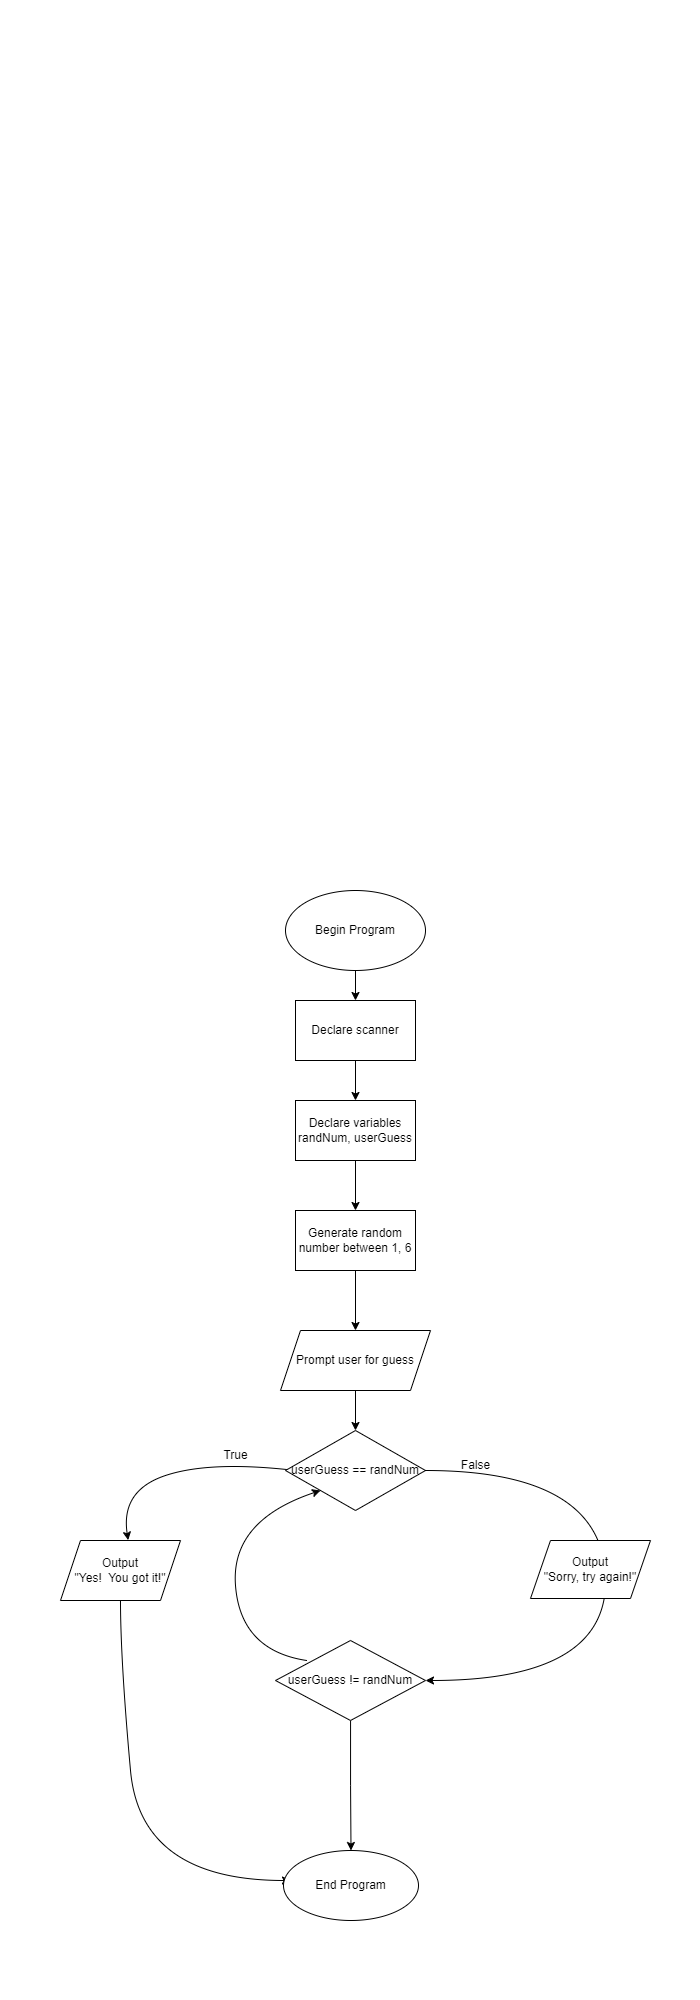

The diagram above was exported from draw.io. Its source (the exported page's mxGraphModel, read from the mxfile embedded in the PNG):
<mxGraphModel dx="1687" dy="1869" grid="1" gridSize="10" guides="1" tooltips="1" connect="1" arrows="1" fold="1" page="1" pageScale="1" pageWidth="700" pageHeight="1000" math="0" shadow="0">
  <root>
    <mxCell id="0" />
    <mxCell id="1" parent="0" />
    <mxCell id="-kX0xX7nWMYJKc5Jz6fm-3" value="" style="edgeStyle=orthogonalEdgeStyle;rounded=0;orthogonalLoop=1;jettySize=auto;html=1;" parent="1" source="-kX0xX7nWMYJKc5Jz6fm-1" target="-kX0xX7nWMYJKc5Jz6fm-2" edge="1">
      <mxGeometry relative="1" as="geometry" />
    </mxCell>
    <mxCell id="-kX0xX7nWMYJKc5Jz6fm-1" value="Begin Program" style="ellipse;whiteSpace=wrap;html=1;" parent="1" vertex="1">
      <mxGeometry x="285" y="-110" width="140" height="80" as="geometry" />
    </mxCell>
    <mxCell id="FChMpm0SYfwyfl0ljaIC-15" value="" style="edgeStyle=orthogonalEdgeStyle;rounded=0;orthogonalLoop=1;jettySize=auto;html=1;" parent="1" source="-kX0xX7nWMYJKc5Jz6fm-2" target="FChMpm0SYfwyfl0ljaIC-13" edge="1">
      <mxGeometry relative="1" as="geometry" />
    </mxCell>
    <mxCell id="-kX0xX7nWMYJKc5Jz6fm-2" value="Declare scanner" style="whiteSpace=wrap;html=1;" parent="1" vertex="1">
      <mxGeometry x="295" width="120" height="60" as="geometry" />
    </mxCell>
    <mxCell id="-kX0xX7nWMYJKc5Jz6fm-7" value="" style="edgeStyle=orthogonalEdgeStyle;rounded=0;orthogonalLoop=1;jettySize=auto;html=1;" parent="1" edge="1">
      <mxGeometry relative="1" as="geometry">
        <mxPoint x="355" y="380" as="sourcePoint" />
        <mxPoint x="355" y="430" as="targetPoint" />
      </mxGeometry>
    </mxCell>
    <mxCell id="FChMpm0SYfwyfl0ljaIC-7" value="" style="curved=1;endArrow=classic;html=1;rounded=0;entryX=0.564;entryY=-0.006;entryDx=0;entryDy=0;entryPerimeter=0;" parent="1" edge="1" target="snLUkSxSponOWx60yfEp-2">
      <mxGeometry width="50" height="50" relative="1" as="geometry">
        <mxPoint x="295" y="470" as="sourcePoint" />
        <mxPoint x="145" y="510" as="targetPoint" />
        <Array as="points">
          <mxPoint x="210" y="460" />
          <mxPoint x="120" y="490" />
        </Array>
      </mxGeometry>
    </mxCell>
    <mxCell id="FChMpm0SYfwyfl0ljaIC-16" value="" style="edgeStyle=orthogonalEdgeStyle;rounded=0;orthogonalLoop=1;jettySize=auto;html=1;" parent="1" source="FChMpm0SYfwyfl0ljaIC-13" edge="1">
      <mxGeometry relative="1" as="geometry">
        <mxPoint x="355" y="210" as="targetPoint" />
      </mxGeometry>
    </mxCell>
    <mxCell id="FChMpm0SYfwyfl0ljaIC-13" value="Declare variables&lt;br style=&quot;border-color: var(--border-color);&quot;&gt;randNum, userGuess" style="whiteSpace=wrap;html=1;" parent="1" vertex="1">
      <mxGeometry x="295" y="100" width="120" height="60" as="geometry" />
    </mxCell>
    <mxCell id="JBoQL1jc1S-k9n3EkFH7-15" value="" style="edgeStyle=orthogonalEdgeStyle;rounded=0;orthogonalLoop=1;jettySize=auto;html=1;" edge="1" parent="1" source="a5sdmfwOMJefq1Q0F6vG-1" target="JBoQL1jc1S-k9n3EkFH7-3">
      <mxGeometry relative="1" as="geometry" />
    </mxCell>
    <mxCell id="a5sdmfwOMJefq1Q0F6vG-1" value="Generate random number between 1, 6" style="rounded=0;whiteSpace=wrap;html=1;" parent="1" vertex="1">
      <mxGeometry x="295" y="210" width="120" height="60" as="geometry" />
    </mxCell>
    <mxCell id="snLUkSxSponOWx60yfEp-2" value="Output&lt;br&gt;&quot;Yes!&amp;nbsp; You got it!&quot;" style="shape=parallelogram;perimeter=parallelogramPerimeter;whiteSpace=wrap;html=1;fixedSize=1;" parent="1" vertex="1">
      <mxGeometry x="60" y="540" width="120" height="60" as="geometry" />
    </mxCell>
    <mxCell id="snLUkSxSponOWx60yfEp-3" value="" style="curved=1;endArrow=classic;html=1;rounded=0;exitX=0.5;exitY=1;exitDx=0;exitDy=0;" parent="1" source="snLUkSxSponOWx60yfEp-2" edge="1">
      <mxGeometry width="50" height="50" relative="1" as="geometry">
        <mxPoint x="120" y="570" as="sourcePoint" />
        <mxPoint x="290" y="880" as="targetPoint" />
        <Array as="points">
          <mxPoint x="120" y="660" />
          <mxPoint x="140" y="880" />
        </Array>
      </mxGeometry>
    </mxCell>
    <mxCell id="snLUkSxSponOWx60yfEp-5" value="False" style="text;html=1;align=center;verticalAlign=middle;resizable=0;points=[];autosize=1;strokeColor=none;fillColor=none;" parent="1" vertex="1">
      <mxGeometry x="450" y="450" width="50" height="30" as="geometry" />
    </mxCell>
    <mxCell id="snLUkSxSponOWx60yfEp-13" value="True" style="text;html=1;align=center;verticalAlign=middle;resizable=0;points=[];autosize=1;strokeColor=none;fillColor=none;" parent="1" vertex="1">
      <mxGeometry x="210" y="440" width="50" height="30" as="geometry" />
    </mxCell>
    <mxCell id="snLUkSxSponOWx60yfEp-15" value="End Program" style="ellipse;whiteSpace=wrap;html=1;" parent="1" vertex="1">
      <mxGeometry x="283" y="850" width="135" height="70" as="geometry" />
    </mxCell>
    <mxCell id="JBoQL1jc1S-k9n3EkFH7-11" value="" style="edgeStyle=orthogonalEdgeStyle;rounded=0;orthogonalLoop=1;jettySize=auto;html=1;" edge="1" parent="1" source="JBoQL1jc1S-k9n3EkFH7-1" target="snLUkSxSponOWx60yfEp-15">
      <mxGeometry relative="1" as="geometry" />
    </mxCell>
    <mxCell id="JBoQL1jc1S-k9n3EkFH7-1" value="userGuess != randNum" style="rhombus;whiteSpace=wrap;html=1;" vertex="1" parent="1">
      <mxGeometry x="275" y="640" width="150" height="80" as="geometry" />
    </mxCell>
    <mxCell id="JBoQL1jc1S-k9n3EkFH7-3" value="Prompt user for guess" style="shape=parallelogram;perimeter=parallelogramPerimeter;whiteSpace=wrap;html=1;fixedSize=1;" vertex="1" parent="1">
      <mxGeometry x="280" y="330" width="150" height="60" as="geometry" />
    </mxCell>
    <mxCell id="JBoQL1jc1S-k9n3EkFH7-4" value="userGuess == randNum" style="rhombus;whiteSpace=wrap;html=1;" vertex="1" parent="1">
      <mxGeometry x="285" y="430" width="140" height="80" as="geometry" />
    </mxCell>
    <mxCell id="JBoQL1jc1S-k9n3EkFH7-18" value="" style="curved=1;endArrow=classic;html=1;rounded=0;exitX=0.208;exitY=0.25;exitDx=0;exitDy=0;exitPerimeter=0;entryX=0;entryY=1;entryDx=0;entryDy=0;" edge="1" parent="1" source="JBoQL1jc1S-k9n3EkFH7-1" target="JBoQL1jc1S-k9n3EkFH7-4">
      <mxGeometry width="50" height="50" relative="1" as="geometry">
        <mxPoint x="280" y="640" as="sourcePoint" />
        <mxPoint x="330" y="590" as="targetPoint" />
        <Array as="points">
          <mxPoint x="240" y="650" />
          <mxPoint x="230" y="520" />
        </Array>
      </mxGeometry>
    </mxCell>
    <mxCell id="JBoQL1jc1S-k9n3EkFH7-20" value="" style="curved=1;endArrow=classic;html=1;rounded=0;entryX=1;entryY=0.5;entryDx=0;entryDy=0;exitX=1;exitY=0.5;exitDx=0;exitDy=0;" edge="1" parent="1" source="JBoQL1jc1S-k9n3EkFH7-4" target="JBoQL1jc1S-k9n3EkFH7-1">
      <mxGeometry width="50" height="50" relative="1" as="geometry">
        <mxPoint x="300" y="620" as="sourcePoint" />
        <mxPoint x="350" y="570" as="targetPoint" />
        <Array as="points">
          <mxPoint x="600" y="470" />
          <mxPoint x="610" y="680" />
        </Array>
      </mxGeometry>
    </mxCell>
    <mxCell id="snLUkSxSponOWx60yfEp-8" value="Output&lt;br&gt;&quot;Sorry, try again!&quot;" style="shape=parallelogram;perimeter=parallelogramPerimeter;whiteSpace=wrap;html=1;fixedSize=1;" parent="1" vertex="1">
      <mxGeometry x="530" y="540" width="120" height="58" as="geometry" />
    </mxCell>
  </root>
</mxGraphModel>